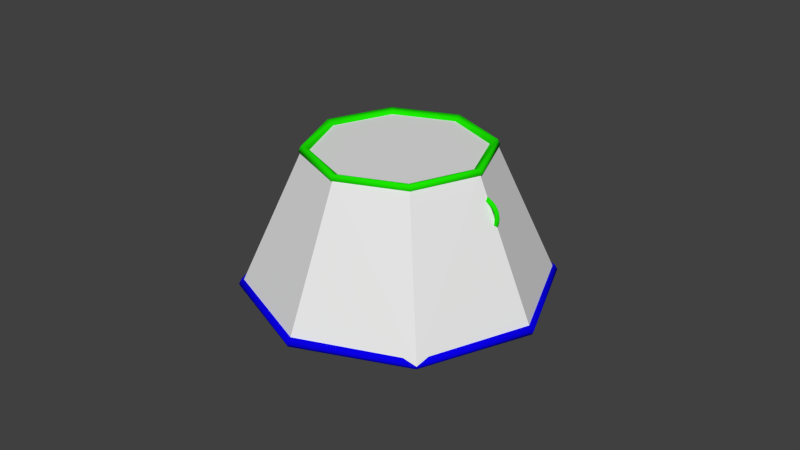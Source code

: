 # Source: cup_with_dish.blend  (saved by Blender 2.73.0; exported with 4.5.12 LTS)
import bpy
from mathutils import Matrix  # noqa: F401  (used for matrix-valued properties, if any)

bpy.ops.wm.read_factory_settings(use_empty=True)
scene = bpy.context.scene
scene.name = 'Scene'

# ---- collections
col_collection_1 = bpy.data.collections.new('Collection 1'); scene.collection.children.link(col_collection_1)

# ---- materials (node trees are filled in below, after node groups)
mat_material = bpy.data.materials.new('Material')
mat_material.alpha_threshold = 0.0
mat_material.roughness = 0.5
mat_material_001 = bpy.data.materials.new('Material.001')
mat_material_001.alpha_threshold = 0.0
mat_material_001.roughness = 0.5

# ---- material node trees
mat_material.use_nodes = True; mat_material.node_tree.nodes.clear()
_N = mat_material.node_tree.nodes; _L = mat_material.node_tree.links
n0 = _N.new('ShaderNodeOutputMaterial'); n0.name = 'Material Output'; n0.location = (300, 300)
n1 = _N.new('ShaderNodeBsdfDiffuse'); n1.name = 'Diffuse BSDF'; n1.location = (10, 300)
n1.inputs[0].default_value = (0.0122, 0.8, 0.0, 1.0)
_L.new(n1.outputs[0], n0.inputs[0])
n0.is_active_output = True
mat_material_001.use_nodes = True; mat_material_001.node_tree.nodes.clear()
_N = mat_material_001.node_tree.nodes; _L = mat_material_001.node_tree.links
n0 = _N.new('ShaderNodeOutputMaterial'); n0.name = 'Material Output'; n0.location = (300, 300)
n1 = _N.new('ShaderNodeBsdfDiffuse'); n1.name = 'Diffuse BSDF'; n1.location = (10, 300)
n1.inputs[0].default_value = (0.003055, 0.0, 0.8, 1.0)
_L.new(n1.outputs[0], n0.inputs[0])
n0.is_active_output = True

# ---- world
world_world = bpy.data.worlds.new('World'); scene.world = world_world
world_world.color = (0.05088, 0.05088, 0.05088)
world_world.use_sun_shadow = False
world_world.sun_shadow_jitter_overblur = 0.0
world_world.cycles.sampling_method = 'MANUAL'
world_world.cycles.sample_map_resolution = 256

# ---- meshes
me_circle_003 = bpy.data.meshes.new('Circle.003')
me_circle_003.from_pydata([(2.71, -0.03437, 4.576), (2.716, 1.659e-09, 4.615), (2.71, 0.03437, 4.576), (2.703, -3.006e-09, 4.536), (2.618, -0.07969, 4.596), (2.617, -5.185e-09, 4.69), (2.618, 0.07969, 4.596), (2.619, -2.482e-09, 4.503), (2.522, -0.09348, 4.508), (2.436, -1.27e-08, 4.552), (2.522, 0.09348, 4.508), (2.607, 3.844e-10, 4.464), (2.522, -0.09348, 4.329), (2.45, -2.331e-09, 4.259), (2.522, 0.09348, 4.329), (2.595, 2.7e-08, 4.398), (2.686, -0.09348, 4.306), (2.743, -3.185e-08, 4.22), (2.686, 0.09348, 4.306), (2.629, 1.889e-08, 4.393), (2.788, -0.09348, 4.421), (2.858, -3.054e-08, 4.348), (2.788, 0.09348, 4.421), (2.717, -1.151e-08, 4.493), (2.87, -0.09348, 4.549), (2.944, -5.945e-08, 4.482), (2.87, 0.09348, 4.549), (2.796, -1.506e-08, 4.616), (2.983, -0.09348, 4.696), (3.044, -7.547e-08, 4.613), (2.983, 0.09348, 4.696), (2.921, -3.741e-08, 4.778), (3.163, -0.09348, 4.802), (3.185, -9.734e-08, 4.695), (3.163, 0.09348, 4.802), (3.14, -4.66e-08, 4.909), (3.387, -0.09348, 4.811), (3.371, -1.04e-07, 4.703), (3.387, 0.09348, 4.811), (3.402, -5.322e-08, 4.92), (3.53, -0.09348, 4.738), (3.48, -1.26e-07, 4.645), (3.53, 0.09348, 4.738), (3.581, -7.368e-08, 4.83), (3.633, -0.09348, 4.649), (3.567, -1.446e-07, 4.57), (3.633, 0.09348, 4.649), (3.699, -8.12e-08, 4.727), (3.72, -0.09348, 4.514), (3.636, -1.434e-07, 4.468), (3.72, 0.09348, 4.514), (3.805, -1.006e-07, 4.561), (3.758, -0.09348, 4.325), (3.664, -0.0001554, 4.32), (3.757, 0.09348, 4.327), (3.851, 0.0001552, 4.331), (3.744, -0.09159, 4.192), (3.653, 0.001327, 4.219), (3.744, 0.09533, 4.197), (3.835, 0.002411, 4.171), (3.606, -0.08337, 3.815), (3.525, 0.008906, 3.874), (3.605, 0.1036, 3.819), (3.685, 0.01128, 3.76), (3.351, -0.08337, 3.445), (3.282, 0.008911, 3.521), (3.348, 0.1036, 3.445), (3.417, 0.01128, 3.368), (3.06, -0.09159, 3.111), (2.995, 0.0008005, 3.193), (3.056, 0.09533, 3.111), (3.12, 0.002938, 3.029), (2.807, -0.09347, 2.835), (2.739, -0.001099, 2.912), (2.805, 0.09347, 2.836), (2.874, 0.001099, 2.759), (2.6, -0.09347, 2.549), (2.522, -0.001099, 2.611), (2.598, 0.09347, 2.55), (2.677, 0.001099, 2.488), (2.486, -0.09347, 2.149), (2.396, -0.001099, 2.182), (2.484, 0.09347, 2.15), (2.574, 0.001099, 2.117), (2.437, -0.04709, 1.935), (2.389, -0.0005537, 1.94), (2.436, 0.04709, 1.935), (2.483, 0.0005537, 1.93), (0.0, 1.764, 0.4844), (-1.247, 1.247, 0.4844), (-1.764, 1.094e-08, 0.4844), (-1.247, -1.247, 0.4844), (-4.059e-07, -1.764, 0.4844), (1.247, -1.247, 0.4844), (1.764, 1.091e-07, 0.4844), (1.247, 1.247, 0.4844), (0.0, 1.764, 0.5914), (-1.247, 1.247, 0.5914), (-1.764, 1.094e-08, 0.5914), (-1.247, -1.247, 0.5914), (-4.059e-07, -1.764, 0.5914), (1.247, -1.247, 0.5914), (1.764, 1.091e-07, 0.5914), (1.247, 1.247, 0.5914), (-4.059e-07, 1.249, 0.9284), (-0.8833, 0.8833, 0.9284), (-1.249, 5.45e-08, 0.9284), (-0.8833, -0.8833, 0.9284), (-4.059e-07, -1.249, 0.9284), (0.8833, -0.8833, 0.9284), (1.249, 1.24e-07, 0.9284), (0.8833, 0.8833, 0.9284), (0.0, 1.969, 1.371), (-1.392, 1.392, 1.371), (-1.969, -1.639e-08, 1.371), (-1.392, -1.392, 1.371), (-4.059e-07, -1.969, 1.371), (1.392, -1.392, 1.371), (1.969, 9.313e-08, 1.371), (1.392, 1.392, 1.371), (0.0, 2.365, 1.809), (-1.672, 1.672, 1.809), (-2.365, -5.258e-08, 1.809), (-1.672, -1.672, 1.809), (-4.059e-07, -2.365, 1.809), (1.672, -1.672, 1.809), (2.365, 7.899e-08, 1.809), (1.672, 1.672, 1.809), (0.0, 2.547, 2.417), (-1.801, 1.801, 2.417), (-2.547, -7.34e-08, 2.417), (-1.801, -1.801, 2.417), (-4.059e-07, -2.547, 2.417), (1.801, -1.801, 2.417), (2.547, 6.832e-08, 2.417), (1.801, 1.801, 2.417), (0.0, 2.585, 3.034), (-1.828, 1.828, 3.034), (-2.585, -7.818e-08, 3.034), (-1.828, -1.828, 3.034), (-4.059e-07, -2.585, 3.034), (1.828, -1.828, 3.034), (2.585, 6.566e-08, 3.034), (1.828, 1.828, 3.034), (0.0, 2.501, 4.382), (-1.769, 1.769, 4.382), (-2.501, -6.845e-08, 4.382), (-1.769, -1.769, 4.382), (-4.059e-07, -2.501, 4.382), (1.769, -1.769, 4.382), (2.501, 7.07e-08, 4.382), (1.769, 1.769, 4.382), (0.0, 2.758, 5.305), (-1.95, 1.95, 5.305), (-2.758, -9.627e-08, 5.305), (-1.95, -1.95, 5.305), (-4.059e-07, -2.758, 5.305), (1.95, -1.95, 5.305), (2.758, 5.716e-08, 5.305), (1.95, 1.95, 5.305), (0.0, 3.156, 5.573), (-2.231, 2.231, 5.573), (-3.156, -1.326e-07, 5.573), (-2.231, -2.231, 5.573), (-4.059e-07, -3.156, 5.573), (2.231, -2.231, 5.573), (3.156, 4.293e-08, 5.573), (2.231, 2.231, 5.573), (0.0, 3.071, 5.748), (-2.172, 2.172, 5.748), (-3.071, -1.223e-07, 5.748), (-2.172, -2.172, 5.748), (-4.059e-07, -3.071, 5.748), (2.172, -2.172, 5.748), (3.071, 4.856e-08, 5.748), (2.172, 2.172, 5.748), (0.0, 2.86, 5.669), (-2.022, 2.022, 5.669), (-2.86, -9.381e-08, 5.669), (-2.022, -2.022, 5.669), (-4.059e-07, -2.86, 5.669), (2.022, -2.022, 5.669), (2.86, 6.53e-08, 5.669), (2.022, 2.022, 5.669), (-4.059e-07, 1.573, 1.302), (-1.112, 1.112, 1.302), (-1.573, 3.271e-08, 1.302), (-1.112, -1.112, 1.302), (-4.059e-07, -1.573, 1.302), (1.112, -1.112, 1.302), (1.573, 1.202e-07, 1.302), (1.112, 1.112, 1.302)], [], [(7, 6, 2, 3), (4, 7, 3, 0), (6, 5, 1, 2), (11, 10, 6, 7), (8, 11, 7, 4), (12, 13, 17, 16), (10, 9, 5, 6), (27, 31, 30, 26), (9, 8, 4, 5), (12, 16, 19, 15), (29, 28, 24, 25), (11, 15, 14, 10), (22, 21, 17, 18), (25, 24, 20, 21), (13, 14, 18, 17), (14, 15, 19, 18), (30, 29, 25, 26), (17, 21, 20, 16), (22, 26, 25, 21), (27, 26, 22, 23), (16, 20, 23, 19), (10, 14, 13, 9), (12, 15, 11, 8), (20, 24, 27, 23), (19, 23, 22, 18), (28, 31, 27, 24), (34, 33, 29, 30), (9, 13, 12, 8), (33, 32, 28, 29), (32, 35, 31, 28), (38, 37, 33, 34), (31, 35, 34, 30), (33, 37, 36, 32), (32, 36, 39, 35), (43, 42, 38, 39), (65, 64, 60, 61), (40, 43, 39, 36), (41, 40, 36, 37), (40, 44, 47, 43), (41, 45, 44, 40), (42, 46, 45, 41), (43, 47, 46, 42), (44, 48, 51, 47), (45, 49, 48, 44), (46, 50, 49, 45), (47, 51, 50, 46), (48, 52, 55, 51), (49, 53, 52, 48), (50, 54, 53, 49), (51, 55, 54, 50), (52, 56, 59, 55), (53, 57, 56, 52), (54, 58, 57, 53), (55, 59, 58, 54), (59, 63, 62, 58), (56, 60, 63, 59), (57, 61, 60, 56), (63, 67, 66, 62), (67, 71, 70, 66), (69, 68, 64, 65), (66, 70, 69, 65), (60, 64, 67, 63), (66, 65, 61, 62), (68, 71, 67, 64), (71, 75, 74, 70), (82, 81, 77, 78), (73, 72, 68, 69), (70, 74, 73, 69), (78, 77, 73, 74), (58, 62, 61, 57), (73, 77, 76, 72), (72, 76, 79, 75), (83, 82, 78, 79), (80, 83, 79, 76), (75, 79, 78, 74), (83, 87, 86, 82), (82, 86, 85, 81), (84, 87, 83, 80), (85, 84, 80, 81), (0, 3, 2, 1), (84, 85, 86, 87), (5, 4, 0, 1), (42, 41, 37, 38), (72, 75, 71, 68), (88, 95, 94, 93, 92, 91, 90, 89), (88, 96, 103, 95), (88, 89, 97, 96), (95, 103, 102, 94), (94, 102, 101, 93), (93, 101, 100, 92), (92, 100, 99, 91), (91, 99, 98, 90), (104, 96, 97, 105), (109, 101, 102, 110), (110, 111, 119, 118), (113, 105, 106, 114), (108, 100, 101, 109), (107, 99, 100, 108), (106, 98, 99, 107), (105, 97, 98, 106), (110, 102, 103, 111), (103, 96, 104, 111), (104, 105, 113, 112), (108, 109, 117, 116), (107, 108, 116, 115), (106, 107, 115, 114), (119, 111, 104, 112), (113, 114, 122, 121), (109, 110, 118, 117), (112, 120, 127, 119), (121, 122, 130, 129), (112, 113, 121, 120), (119, 127, 126, 118), (118, 126, 125, 117), (117, 125, 124, 116), (116, 124, 123, 115), (115, 123, 122, 114), (122, 123, 131, 130), (132, 140, 139, 131), (135, 127, 120, 128), (120, 121, 129, 128), (134, 126, 127, 135), (133, 125, 126, 134), (132, 124, 125, 133), (131, 123, 124, 132), (131, 139, 138, 130), (139, 140, 148, 147), (135, 128, 136, 143), (130, 138, 137, 129), (134, 135, 143, 142), (129, 137, 136, 128), (133, 134, 142, 141), (132, 133, 141, 140), (140, 141, 149, 148), (138, 139, 147, 146), (137, 138, 146, 145), (143, 136, 144, 151), (142, 143, 151, 150), (141, 142, 150, 149), (156, 148, 149, 157), (157, 149, 150, 158), (155, 147, 148, 156), (154, 146, 147, 155), (151, 144, 152, 159), (153, 145, 146, 154), (150, 151, 159, 158), (144, 145, 153, 152), (183, 176, 184, 191), (153, 161, 160, 152), (157, 158, 166, 165), (165, 166, 174, 173), (156, 157, 165, 164), (155, 156, 164, 163), (154, 155, 163, 162), (153, 154, 162, 161), (152, 160, 167, 159), (159, 167, 166, 158), (166, 167, 175, 174), (164, 165, 173, 172), (163, 164, 172, 171), (162, 163, 171, 170), (167, 160, 168, 175), (161, 162, 170, 169), (175, 183, 182, 174), (168, 169, 177, 176), (160, 161, 169, 168), (174, 182, 181, 173), (173, 181, 180, 172), (172, 180, 179, 171), (171, 179, 178, 170), (175, 168, 176, 183), (170, 178, 177, 169), (178, 179, 187, 186), (177, 178, 186, 185), (182, 183, 191, 190), (181, 182, 190, 189), (180, 181, 189, 188), (179, 180, 188, 187), (176, 177, 185, 184), (184, 185, 186, 187, 188, 189, 190, 191), (89, 90, 98, 97), (136, 137, 145, 144), (77, 81, 80, 76), (35, 39, 38, 34)])
me_circle_003.polygons.foreach_set('use_smooth', [True] * 184)
_uv = me_circle_003.uv_layers.new(name='UVMap')
_uv.uv.foreach_set('vector', [0.972, 0.9709, 0.9755, 0.9763, 0.9702, 0.9775, 0.9688, 0.9748, 0.8285, 0.9799, 0.8322, 0.9746, 0.8353, 0.9787, 0.8338, 0.9812, 0.9755, 0.9763, 0.9769, 0.9826, 0.9702, 0.9805, 0.9702, 0.9775, 0.9723, 0.9687, 0.9791, 0.9709, 0.9755, 0.9763, 0.972, 0.9709, 0.825, 0.9744, 0.8319, 0.9724, 0.8322, 0.9746, 0.8285, 0.9799, 0.8249, 0.9648, 0.8183, 0.9611, 0.8321, 0.952, 0.8326, 0.9598, 0.9791, 0.9709, 0.9858, 0.9739, 0.9769, 0.9826, 0.9755, 0.9763, 0.9558, 0.9662, 0.9444, 0.9678, 0.9449, 0.96, 0.9552, 0.9586, 0.8183, 0.9772, 0.825, 0.9744, 0.8285, 0.9799, 0.8269, 0.9862, 0.8249, 0.9648, 0.8326, 0.9598, 0.8331, 0.9676, 0.8315, 0.9687, 0.8594, 0.9568, 0.8596, 0.9646, 0.8494, 0.9628, 0.8503, 0.9552, 0.9723, 0.9687, 0.9728, 0.965, 0.9796, 0.9614, 0.9791, 0.9709, 0.9635, 0.9569, 0.9633, 0.9492, 0.9728, 0.9483, 0.972, 0.9561, 0.8503, 0.9552, 0.8494, 0.9628, 0.8411, 0.9608, 0.8416, 0.9531, 0.9863, 0.9579, 0.9796, 0.9614, 0.972, 0.9561, 0.9728, 0.9483, 0.9796, 0.9614, 0.9728, 0.965, 0.9713, 0.9639, 0.972, 0.9561, 0.9449, 0.96, 0.9454, 0.9523, 0.9545, 0.951, 0.9552, 0.9586, 0.8321, 0.952, 0.8416, 0.9531, 0.8411, 0.9608, 0.8326, 0.9598, 0.9635, 0.9569, 0.9552, 0.9586, 0.9545, 0.951, 0.9633, 0.9492, 0.9558, 0.9662, 0.9552, 0.9586, 0.9635, 0.9569, 0.9638, 0.9646, 0.8326, 0.9598, 0.8411, 0.9608, 0.8406, 0.9685, 0.8331, 0.9676, 0.9791, 0.9709, 0.9796, 0.9614, 0.9863, 0.9579, 0.9858, 0.9739, 0.8249, 0.9648, 0.8315, 0.9687, 0.8319, 0.9724, 0.825, 0.9744, 0.8411, 0.9608, 0.8494, 0.9628, 0.8485, 0.9705, 0.8406, 0.9685, 0.9713, 0.9639, 0.9638, 0.9646, 0.9635, 0.9569, 0.972, 0.9561, 0.8596, 0.9646, 0.8599, 0.9724, 0.8485, 0.9705, 0.8494, 0.9628, 0.9333, 0.9584, 0.9364, 0.951, 0.9454, 0.9523, 0.9449, 0.96, 0.8183, 0.9772, 0.8183, 0.9611, 0.8249, 0.9648, 0.825, 0.9744, 0.8685, 0.9558, 0.8713, 0.9634, 0.8596, 0.9646, 0.8594, 0.9568, 0.8713, 0.9634, 0.8741, 0.9709, 0.8599, 0.9724, 0.8596, 0.9646, 0.9224, 0.9523, 0.9273, 0.9459, 0.9364, 0.951, 0.9333, 0.9584, 0.9444, 0.9678, 0.9303, 0.9659, 0.9333, 0.9584, 0.9449, 0.96, 0.8685, 0.9558, 0.8778, 0.951, 0.8824, 0.9576, 0.8713, 0.9634, 0.8713, 0.9634, 0.8824, 0.9576, 0.8871, 0.9642, 0.8741, 0.9709, 0.9105, 0.95, 0.9168, 0.9452, 0.9224, 0.9523, 0.9175, 0.9587, 0.8682, 0.8793, 0.8741, 0.8743, 0.8867, 0.8962, 0.8801, 0.9001, 0.8883, 0.9507, 0.8944, 0.9557, 0.8871, 0.9642, 0.8824, 0.9576, 0.8822, 0.9457, 0.8883, 0.9507, 0.8824, 0.9576, 0.8778, 0.951, 0.8883, 0.9507, 0.8921, 0.9441, 0.8987, 0.9481, 0.8944, 0.9557, 0.8822, 0.9457, 0.8854, 0.9401, 0.8921, 0.9441, 0.8883, 0.9507, 0.9168, 0.9452, 0.9132, 0.9385, 0.92, 0.9348, 0.923, 0.9404, 0.9105, 0.95, 0.9064, 0.9422, 0.9132, 0.9385, 0.9168, 0.9452, 0.8921, 0.9441, 0.8949, 0.9356, 0.9022, 0.9376, 0.8987, 0.9481, 0.8854, 0.9401, 0.8876, 0.9336, 0.8949, 0.9356, 0.8921, 0.9441, 0.9132, 0.9385, 0.9107, 0.9299, 0.918, 0.9282, 0.92, 0.9348, 0.9064, 0.9422, 0.9033, 0.9317, 0.9107, 0.9299, 0.9132, 0.9385, 0.8949, 0.9356, 0.8954, 0.9248, 0.9028, 0.9245, 0.9022, 0.9376, 0.8876, 0.9336, 0.888, 0.9252, 0.8954, 0.9248, 0.8949, 0.9356, 0.9107, 0.9299, 0.9105, 0.9191, 0.9179, 0.9197, 0.918, 0.9282, 0.9033, 0.9317, 0.9031, 0.9185, 0.9105, 0.9191, 0.9107, 0.9299, 0.8954, 0.9248, 0.8942, 0.9175, 0.9013, 0.9156, 0.9028, 0.9245, 0.888, 0.9252, 0.887, 0.9195, 0.8942, 0.9175, 0.8954, 0.9248, 0.9105, 0.9191, 0.912, 0.912, 0.9191, 0.9142, 0.9179, 0.9197, 0.9031, 0.9185, 0.9049, 0.9097, 0.912, 0.912, 0.9105, 0.9191, 0.9049, 0.9097, 0.9138, 0.8868, 0.9202, 0.891, 0.912, 0.912, 0.8942, 0.9175, 0.8867, 0.8962, 0.8932, 0.8924, 0.9013, 0.9156, 0.887, 0.9195, 0.8801, 0.9001, 0.8867, 0.8962, 0.8942, 0.9175, 0.9138, 0.8868, 0.9278, 0.8642, 0.9336, 0.8694, 0.9202, 0.891, 0.9278, 0.8642, 0.9429, 0.844, 0.9484, 0.8495, 0.9336, 0.8694, 0.8543, 0.8592, 0.86, 0.8539, 0.8741, 0.8743, 0.8682, 0.8793, 0.9336, 0.8694, 0.9484, 0.8495, 0.9539, 0.855, 0.9393, 0.8746, 0.8867, 0.8962, 0.8741, 0.8743, 0.88, 0.8693, 0.8932, 0.8924, 0.9336, 0.8694, 0.9393, 0.8746, 0.9266, 0.895, 0.9202, 0.891, 0.86, 0.8539, 0.8656, 0.8485, 0.88, 0.8693, 0.8741, 0.8743, 0.9429, 0.844, 0.9554, 0.8277, 0.9612, 0.8329, 0.9484, 0.8495, 0.9791, 0.795, 0.986, 0.7972, 0.9781, 0.8206, 0.9719, 0.8163, 0.8419, 0.8419, 0.8478, 0.8369, 0.86, 0.8539, 0.8543, 0.8592, 0.9484, 0.8495, 0.9612, 0.8329, 0.9669, 0.838, 0.9539, 0.855, 0.9719, 0.8163, 0.9781, 0.8206, 0.9669, 0.838, 0.9612, 0.8329, 0.912, 0.912, 0.9202, 0.891, 0.9266, 0.895, 0.9191, 0.9142, 0.8419, 0.8419, 0.8313, 0.824, 0.8376, 0.8199, 0.8478, 0.8369, 0.8478, 0.8369, 0.8376, 0.8199, 0.8441, 0.8158, 0.8537, 0.8319, 0.9726, 0.7918, 0.9791, 0.795, 0.9719, 0.8163, 0.9656, 0.8118, 0.8312, 0.7985, 0.8377, 0.7955, 0.8441, 0.8158, 0.8376, 0.8199, 0.9554, 0.8277, 0.9656, 0.8118, 0.9719, 0.8163, 0.9612, 0.8329, 0.9726, 0.7918, 0.979, 0.7822, 0.9825, 0.7834, 0.9791, 0.795, 0.9791, 0.795, 0.9825, 0.7834, 0.9863, 0.7836, 0.986, 0.7972, 0.8282, 0.7868, 0.8317, 0.7857, 0.8377, 0.7955, 0.8312, 0.7985, 0.8244, 0.7869, 0.8282, 0.7868, 0.8312, 0.7985, 0.8242, 0.8005, 0.8338, 0.9812, 0.8368, 0.9809, 0.8367, 0.9839, 0.8337, 0.9842, 0.8282, 0.7868, 0.8271, 0.7833, 0.8306, 0.7822, 0.8317, 0.7857, 0.8269, 0.9862, 0.8285, 0.9799, 0.8338, 0.9812, 0.8337, 0.9842, 0.9168, 0.9452, 0.923, 0.9404, 0.9273, 0.9459, 0.9224, 0.9523, 0.8478, 0.8369, 0.8537, 0.8319, 0.8656, 0.8485, 0.86, 0.8539, 0.9998, 0.5664, 0.9998, 0.4912, 0.9466, 0.438, 0.8714, 0.438, 0.8183, 0.4912, 0.8183, 0.5664, 0.8714, 0.6195, 0.9466, 0.6195, 0.762, 0.4376, 0.7633, 0.431, 0.6802, 0.4153, 0.6786, 0.4217, 0.187, 0.4044, 0.2456, 0.389, 0.2444, 0.3843, 0.1858, 0.3997, 0.6786, 0.4217, 0.6802, 0.4153, 0.6004, 0.3908, 0.5986, 0.3974, 0.5986, 0.3974, 0.6004, 0.3908, 0.5222, 0.3715, 0.5209, 0.378, 0.5209, 0.378, 0.5222, 0.3715, 0.4462, 0.3609, 0.4457, 0.3671, 0.4457, 0.3671, 0.4462, 0.3609, 0.3735, 0.3596, 0.3738, 0.3656, 0.3738, 0.3656, 0.3735, 0.3596, 0.3046, 0.3673, 0.3056, 0.373, 0.1865, 0.3759, 0.1858, 0.3997, 0.2444, 0.3843, 0.2375, 0.3547, 0.5337, 0.3287, 0.5222, 0.3715, 0.6004, 0.3908, 0.6155, 0.3477, 0.6155, 0.3477, 0.6919, 0.3713, 0.7152, 0.315, 0.6264, 0.2859, 0.2147, 0.3104, 0.2375, 0.3547, 0.2993, 0.3287, 0.2858, 0.2826, 0.4525, 0.3191, 0.4462, 0.3609, 0.5222, 0.3715, 0.5337, 0.3287, 0.3743, 0.3195, 0.3735, 0.3596, 0.4462, 0.3609, 0.4525, 0.3191, 0.2993, 0.3287, 0.3046, 0.3673, 0.3735, 0.3596, 0.3743, 0.3195, 0.2375, 0.3547, 0.2444, 0.3843, 0.3046, 0.3673, 0.2993, 0.3287, 0.6155, 0.3477, 0.6004, 0.3908, 0.6802, 0.4153, 0.6919, 0.3713, 0.6802, 0.4153, 0.7633, 0.431, 0.7598, 0.3943, 0.6919, 0.3713, 0.1865, 0.3759, 0.2375, 0.3547, 0.2147, 0.3104, 0.1571, 0.3523, 0.4525, 0.3191, 0.5337, 0.3287, 0.5368, 0.2674, 0.4482, 0.2605, 0.3743, 0.3195, 0.4525, 0.3191, 0.4482, 0.2605, 0.3633, 0.2653, 0.2993, 0.3287, 0.3743, 0.3195, 0.3633, 0.2653, 0.2858, 0.2826, 0.7152, 0.315, 0.6919, 0.3713, 0.7598, 0.3943, 0.7932, 0.3598, 0.2147, 0.3104, 0.2858, 0.2826, 0.2766, 0.254, 0.2013, 0.2863, 0.5337, 0.3287, 0.6155, 0.3477, 0.6264, 0.2859, 0.5368, 0.2674, 0.7932, 0.3598, 0.8173, 0.3345, 0.7287, 0.2849, 0.7152, 0.315, 0.2013, 0.2863, 0.2766, 0.254, 0.2675, 0.2257, 0.1876, 0.2607, 0.1571, 0.3523, 0.2147, 0.3104, 0.2013, 0.2863, 0.1345, 0.3349, 0.7152, 0.315, 0.7287, 0.2849, 0.6361, 0.2533, 0.6264, 0.2859, 0.6264, 0.2859, 0.6361, 0.2533, 0.542, 0.2344, 0.5368, 0.2674, 0.5368, 0.2674, 0.542, 0.2344, 0.4489, 0.2284, 0.4482, 0.2605, 0.4482, 0.2605, 0.4489, 0.2284, 0.3595, 0.2347, 0.3633, 0.2653, 0.3633, 0.2653, 0.3595, 0.2347, 0.2766, 0.254, 0.2858, 0.2826, 0.2766, 0.254, 0.3595, 0.2347, 0.3547, 0.204, 0.2675, 0.2257, 0.4483, 0.196, 0.4478, 0.1642, 0.3494, 0.1742, 0.3547, 0.204, 0.7419, 0.2532, 0.7287, 0.2849, 0.8173, 0.3345, 0.8383, 0.3028, 0.1345, 0.3349, 0.2013, 0.2863, 0.1876, 0.2607, 0.1131, 0.3118, 0.6449, 0.2202, 0.6361, 0.2533, 0.7287, 0.2849, 0.7419, 0.2532, 0.546, 0.2011, 0.542, 0.2344, 0.6361, 0.2533, 0.6449, 0.2202, 0.4483, 0.196, 0.4489, 0.2284, 0.542, 0.2344, 0.546, 0.2011, 0.3547, 0.204, 0.3595, 0.2347, 0.4489, 0.2284, 0.4483, 0.196, 0.3547, 0.204, 0.3494, 0.1742, 0.2578, 0.1981, 0.2675, 0.2257, 0.3494, 0.1742, 0.4478, 0.1642, 0.4447, 0.09062, 0.3359, 0.1044, 0.7419, 0.2532, 0.8383, 0.3028, 0.8543, 0.2706, 0.7551, 0.2226, 0.2675, 0.2257, 0.2578, 0.1981, 0.1737, 0.2357, 0.1876, 0.2607, 0.6449, 0.2202, 0.7419, 0.2532, 0.7551, 0.2226, 0.6538, 0.1883, 0.1876, 0.2607, 0.1737, 0.2357, 0.09539, 0.2876, 0.1131, 0.3118, 0.546, 0.2011, 0.6449, 0.2202, 0.6538, 0.1883, 0.5502, 0.1688, 0.4483, 0.196, 0.546, 0.2011, 0.5502, 0.1688, 0.4478, 0.1642, 0.4478, 0.1642, 0.5502, 0.1688, 0.5581, 0.09341, 0.4447, 0.09062, 0.2578, 0.1981, 0.3494, 0.1742, 0.3359, 0.1044, 0.2343, 0.1332, 0.1737, 0.2357, 0.2578, 0.1981, 0.2343, 0.1332, 0.1412, 0.1755, 0.7551, 0.2226, 0.8543, 0.2706, 0.883, 0.2009, 0.7835, 0.1522, 0.6538, 0.1883, 0.7551, 0.2226, 0.7835, 0.1522, 0.6734, 0.1146, 0.5502, 0.1688, 0.6538, 0.1883, 0.6734, 0.1146, 0.5581, 0.09341, 0.4429, 0.03713, 0.4447, 0.09062, 0.5581, 0.09341, 0.5646, 0.03851, 0.5646, 0.03851, 0.5581, 0.09341, 0.6734, 0.1146, 0.6877, 0.06166, 0.3265, 0.05368, 0.3359, 0.1044, 0.4447, 0.09062, 0.4429, 0.03713, 0.2177, 0.08609, 0.2343, 0.1332, 0.3359, 0.1044, 0.3265, 0.05368, 0.7835, 0.1522, 0.883, 0.2009, 0.9106, 0.1568, 0.8043, 0.1003, 0.1173, 0.1316, 0.1412, 0.1755, 0.2343, 0.1332, 0.2177, 0.08609, 0.6734, 0.1146, 0.7835, 0.1522, 0.8043, 0.1003, 0.6877, 0.06166, 0.05838, 0.2302, 0.1412, 0.1755, 0.1173, 0.1316, 0.02737, 0.1943, 0.7447, 0.6742, 0.8057, 0.5588, 0.5885, 0.438, 0.5506, 0.4916, 0.1173, 0.1316, 0.1066, 0.1126, 0.004631, 0.1769, 0.02737, 0.1943, 0.5646, 0.03851, 0.6877, 0.06166, 0.6956, 0.03259, 0.5667, 0.01143, 0.5667, 0.01143, 0.6956, 0.03259, 0.6987, 0.02164, 0.5678, 0.0001809, 0.4429, 0.03713, 0.5646, 0.03851, 0.5667, 0.01143, 0.4407, 0.01105, 0.3265, 0.05368, 0.4429, 0.03713, 0.4407, 0.01105, 0.3207, 0.02913, 0.2177, 0.08609, 0.3265, 0.05368, 0.3207, 0.02913, 0.2088, 0.06349, 0.1173, 0.1316, 0.2177, 0.08609, 0.2088, 0.06349, 0.1066, 0.1126, 0.9106, 0.1568, 0.9291, 0.1393, 0.8144, 0.07772, 0.8043, 0.1003, 0.8043, 0.1003, 0.8144, 0.07772, 0.6956, 0.03259, 0.6877, 0.06166, 0.6956, 0.03259, 0.8144, 0.07772, 0.8187, 0.06833, 0.6987, 0.02164, 0.4407, 0.01105, 0.5667, 0.01143, 0.5678, 0.0001809, 0.4401, 0.0001809, 0.3207, 0.02913, 0.4407, 0.01105, 0.4401, 0.0001809, 0.3185, 0.01887, 0.2088, 0.06349, 0.3207, 0.02913, 0.3185, 0.01887, 0.2052, 0.054, 0.8144, 0.07772, 0.9291, 0.1393, 0.9325, 0.1293, 0.8187, 0.06833, 0.1066, 0.1126, 0.2088, 0.06349, 0.2052, 0.054, 0.1018, 0.1036, 0.7549, 0.6826, 0.7447, 0.6742, 0.6363, 0.7624, 0.6425, 0.7738, 0.0001809, 0.515, 0.03755, 0.6301, 0.04722, 0.6246, 0.01177, 0.5156, 0.004631, 0.1769, 0.1066, 0.1126, 0.1018, 0.1036, 0.0001809, 0.1663, 0.6425, 0.7738, 0.6363, 0.7624, 0.5058, 0.8107, 0.5081, 0.8232, 0.5081, 0.8232, 0.5058, 0.8107, 0.3692, 0.8178, 0.3678, 0.8302, 0.3678, 0.8302, 0.3692, 0.8178, 0.2397, 0.7853, 0.2349, 0.7964, 0.2349, 0.7964, 0.2397, 0.7853, 0.1288, 0.7182, 0.1211, 0.727, 0.7549, 0.6826, 0.8179, 0.5601, 0.8057, 0.5588, 0.7447, 0.6742, 0.1211, 0.727, 0.1288, 0.7182, 0.04722, 0.6246, 0.03755, 0.6301, 0.1288, 0.7182, 0.2397, 0.7853, 0.3274, 0.5523, 0.2764, 0.5256, 0.04722, 0.6246, 0.1288, 0.7182, 0.2764, 0.5256, 0.2363, 0.4861, 0.6363, 0.7624, 0.7447, 0.6742, 0.5506, 0.4916, 0.5024, 0.5319, 0.5058, 0.8107, 0.6363, 0.7624, 0.5024, 0.5319, 0.4456, 0.5564, 0.3692, 0.8178, 0.5058, 0.8107, 0.4456, 0.5564, 0.3855, 0.5631, 0.2397, 0.7853, 0.3692, 0.8178, 0.3855, 0.5631, 0.3274, 0.5523, 0.01177, 0.5156, 0.04722, 0.6246, 0.2363, 0.4861, 0.2095, 0.438, 0.8657, 0.6199, 0.8183, 0.6673, 0.8183, 0.7344, 0.8657, 0.7818, 0.9328, 0.7818, 0.9802, 0.7344, 0.9802, 0.6673, 0.9327, 0.6199, 0.2456, 0.389, 0.3056, 0.373, 0.3046, 0.3673, 0.2444, 0.3843, 0.09539, 0.2876, 0.1737, 0.2357, 0.1412, 0.1755, 0.05838, 0.2302, 0.8313, 0.824, 0.8242, 0.8005, 0.8312, 0.7985, 0.8376, 0.8199, 0.9303, 0.9659, 0.9175, 0.9587, 0.9224, 0.9523, 0.9333, 0.9584])
me_circle_003.materials.append(mat_material)
me_circle_003.use_remesh_preserve_volume = False
me_circle_003.use_remesh_preserve_attributes = False
me_circle_003.use_mirror_vertex_groups = False
me_circle_003.update()
me_circle_001 = bpy.data.meshes.new('Circle.001')
me_circle_001.from_pydata([(0.0, 4.425, 5.584), (-3.129, 3.129, 5.584), (-4.425, -1.762e-07, 5.584), (-3.129, -3.129, 5.584), (-5.849e-07, -4.425, 5.584), (3.129, -3.129, 5.584), (4.425, 6.997e-08, 5.584), (3.129, 3.129, 5.584), (0.0, 3.5, 0.0), (-2.475, 2.475, 0.0), (-3.5, -1.53e-07, 0.0), (-2.475, -2.475, 0.0), (-5.285e-07, -3.5, 0.0), (2.475, -2.475, 0.0), (3.5, 4.174e-08, 0.0), (2.475, 2.475, 0.0), (3.62e-07, 7.524, 0.85), (-5.321, 5.321, 0.85), (-7.524, -3.16e-07, 0.85), (-5.321, -5.321, 0.85), (-7.742e-07, -7.524, 0.85), (7.524, 1.027e-07, 0.85), (5.321, 5.321, 0.85), (5.371, -5.371, 0.9756)], [], [(8, 9, 10, 11, 12, 13, 14, 15), (10, 18, 17, 9), (3, 2, 18, 19), (2, 6, 7, 0), (20, 19, 11, 12), (1, 0, 16, 17), (18, 2, 1, 17), (21, 22, 7, 6), (2, 0, 1), (18, 10, 11, 19), (20, 4, 3, 19), (7, 22, 16, 0), (23, 21, 6, 5), (2, 3, 4), (5, 6, 2, 4), (21, 14, 15, 22), (4, 20, 23, 5), (15, 8, 16, 22), (13, 14, 21, 23), (9, 17, 16, 8), (20, 12, 13, 23)])
me_circle_001.polygons.foreach_set('use_smooth', [1, 1, 0, 0, 0, 0, 0, 0, 0, 1, 0, 0, 0, 0, 0, 1, 0, 1, 1, 0, 1])
me_circle_001.use_remesh_preserve_volume = False
me_circle_001.use_remesh_preserve_attributes = False
me_circle_001.use_mirror_vertex_groups = False
me_circle_001.update()
me_circle = bpy.data.meshes.new('Circle')
me_circle.from_pydata([(0.0, 2.429, 0.0), (-1.718, 1.718, 0.0), (-2.429, -1.062e-07, 0.0), (-1.718, -1.718, 0.0), (-3.668e-07, -2.429, 0.0), (1.718, -1.718, 0.0), (2.429, 2.897e-08, 0.0), (1.718, 1.718, 0.0), (0.0, 2.429, 0.1996), (-1.718, 1.718, 0.1996), (-2.429, -1.062e-07, 0.1996), (-1.718, -1.718, 0.1996), (-3.668e-07, -2.429, 0.1996), (1.718, -1.718, 0.1996), (2.429, 2.897e-08, 0.1996), (1.718, 1.718, 0.1996), (2.512e-07, 5.223, 0.85), (-3.693, 3.693, 0.85), (-5.223, -2.193e-07, 0.85), (-3.693, -3.693, 0.85), (-5.373e-07, -5.223, 0.85), (3.693, -3.693, 0.85), (5.223, 7.126e-08, 0.85), (3.693, 3.693, 0.85), (2.565e-07, 5.272, 0.9756), (-3.728, 3.728, 0.9756), (-5.272, -2.212e-07, 0.9756), (-3.728, -3.728, 0.9756), (-5.396e-07, -5.272, 0.9756), (3.728, -3.728, 0.9756), (5.272, 7.214e-08, 0.9756), (3.728, 3.728, 0.9756), (2.478e-07, 5.185, 1.141), (-3.666, 3.666, 1.141), (-5.185, -2.169e-07, 1.141), (-3.666, -3.666, 1.141), (-5.351e-07, -5.185, 1.141), (3.666, -3.666, 1.141), (5.185, 7.163e-08, 1.141), (3.666, 3.666, 1.141), (-1.538e-07, 1.438, 0.4207), (-1.017, 1.017, 0.4207), (-1.438, 8.918e-09, 0.4207), (-1.017, -1.017, 0.4207), (-3.709e-07, -1.438, 0.4207), (1.017, -1.017, 0.4207), (1.438, 8.893e-08, 0.4207), (1.017, 1.017, 0.4207)], [], [(1, 2, 10, 9), (0, 8, 15, 7), (0, 1, 9, 8), (7, 15, 14, 6), (6, 14, 13, 5), (5, 13, 12, 4), (4, 12, 11, 3), (21, 13, 14, 22), (19, 20, 28, 27), (8, 9, 17, 16), (20, 12, 13, 21), (19, 11, 12, 20), (18, 10, 11, 19), (15, 8, 16, 23), (17, 9, 10, 18), (22, 14, 15, 23), (0, 7, 6, 5, 4, 3, 2, 1), (18, 19, 27, 26), (17, 18, 26, 25), (16, 24, 31, 23), (16, 17, 25, 24), (23, 31, 30, 22), (22, 30, 29, 21), (21, 29, 28, 20), (29, 37, 36, 28), (28, 36, 35, 27), (27, 35, 34, 26), (31, 24, 32, 39), (26, 34, 33, 25), (30, 31, 39, 38), (25, 33, 32, 24), (29, 30, 38, 37), (32, 33, 41, 40), (44, 36, 37, 45), (43, 35, 36, 44), (42, 34, 35, 43), (39, 32, 40, 47), (41, 33, 34, 42), (45, 37, 38, 46), (38, 39, 47, 46), (40, 41, 42, 43, 44, 45, 46, 47), (2, 3, 11, 10)])
me_circle.polygons.foreach_set('use_smooth', [True] * 42)
_uv = me_circle.uv_layers.new(name='UVMap')
_uv.uv.foreach_set('vector', [0.1287, 0.4501, 0.266, 0.4616, 0.2665, 0.4482, 0.1317, 0.4357, 0.9318, 0.419, 0.9339, 0.4086, 0.8352, 0.3885, 0.835, 0.3998, 0.0001034, 0.4044, 0.1287, 0.4501, 0.1317, 0.4357, 0.005005, 0.3906, 0.835, 0.3998, 0.8352, 0.3885, 0.7287, 0.4053, 0.7306, 0.4162, 0.7306, 0.4162, 0.7287, 0.4053, 0.6216, 0.4257, 0.6234, 0.4369, 0.6234, 0.4369, 0.6216, 0.4257, 0.5095, 0.4415, 0.5107, 0.4532, 0.5107, 0.4532, 0.5095, 0.4415, 0.3923, 0.4496, 0.3927, 0.4614, 0.6247, 0.293, 0.6216, 0.4257, 0.7287, 0.4053, 0.7294, 0.2804, 0.4176, 0.2991, 0.5217, 0.3004, 0.5216, 0.2965, 0.4179, 0.2952, 0.005005, 0.3906, 0.1317, 0.4357, 0.1774, 0.2515, 0.0001034, 0.1784, 0.5217, 0.3004, 0.5095, 0.4415, 0.6216, 0.4257, 0.6247, 0.293, 0.4176, 0.2991, 0.3923, 0.4496, 0.5095, 0.4415, 0.5217, 0.3004, 0.3062, 0.2853, 0.2665, 0.4482, 0.3923, 0.4496, 0.4176, 0.2991, 0.8352, 0.3885, 0.9339, 0.4086, 0.9995, 0.2567, 0.8419, 0.2682, 0.1774, 0.2515, 0.1317, 0.4357, 0.2665, 0.4482, 0.3062, 0.2853, 0.7294, 0.2804, 0.7287, 0.4053, 0.8352, 0.3885, 0.8419, 0.2682, 0.1578, 0.6848, 0.2231, 0.6195, 0.2231, 0.5272, 0.1578, 0.4619, 0.06542, 0.4619, 0.0001034, 0.5272, 0.0001034, 0.6195, 0.06542, 0.6848, 0.3062, 0.2853, 0.4176, 0.2991, 0.4179, 0.2952, 0.3071, 0.281, 0.1774, 0.2515, 0.3062, 0.2853, 0.3071, 0.281, 0.1791, 0.2465, 0.9995, 0.2567, 0.9999, 0.2508, 0.8415, 0.2637, 0.8419, 0.2682, 0.0001034, 0.1784, 0.1774, 0.2515, 0.1791, 0.2465, 0.001924, 0.1715, 0.8419, 0.2682, 0.8415, 0.2637, 0.7289, 0.2764, 0.7294, 0.2804, 0.7294, 0.2804, 0.7289, 0.2764, 0.6243, 0.2892, 0.6247, 0.293, 0.6247, 0.293, 0.6243, 0.2892, 0.5216, 0.2965, 0.5217, 0.3004, 0.6243, 0.2892, 0.6237, 0.2839, 0.5215, 0.2914, 0.5216, 0.2965, 0.5216, 0.2965, 0.5215, 0.2914, 0.4182, 0.2899, 0.4179, 0.2952, 0.4179, 0.2952, 0.4182, 0.2899, 0.3083, 0.2752, 0.3071, 0.281, 0.8415, 0.2637, 0.9999, 0.2508, 0.9978, 0.243, 0.8409, 0.2576, 0.3071, 0.281, 0.3083, 0.2752, 0.1816, 0.2397, 0.1791, 0.2465, 0.7289, 0.2764, 0.8415, 0.2637, 0.8409, 0.2576, 0.7283, 0.271, 0.1791, 0.2465, 0.1816, 0.2397, 0.007338, 0.1633, 0.001924, 0.1715, 0.6243, 0.2892, 0.7289, 0.2764, 0.7283, 0.271, 0.6237, 0.2839, 0.007338, 0.1633, 0.1816, 0.2397, 0.2967, 0.05618, 0.2499, 0.0001034, 0.5259, 0.05765, 0.5215, 0.2914, 0.6237, 0.2839, 0.6047, 0.03664, 0.4484, 0.06997, 0.4182, 0.2899, 0.5215, 0.2914, 0.5259, 0.05765, 0.3719, 0.07134, 0.3083, 0.2752, 0.4182, 0.2899, 0.4484, 0.06997, 0.8409, 0.2576, 0.9978, 0.243, 0.8515, 0.003345, 0.773, 0.0168, 0.2967, 0.05618, 0.1816, 0.2397, 0.3083, 0.2752, 0.3719, 0.07134, 0.6047, 0.03664, 0.6237, 0.2839, 0.7283, 0.271, 0.6846, 0.007202, 0.7283, 0.271, 0.8409, 0.2576, 0.773, 0.0168, 0.6846, 0.007202, 0.262, 0.4619, 0.2233, 0.5005, 0.2233, 0.5552, 0.262, 0.5939, 0.3166, 0.5939, 0.3553, 0.5552, 0.3553, 0.5005, 0.3166, 0.4619, 0.266, 0.4616, 0.3927, 0.4614, 0.3923, 0.4496, 0.2665, 0.4482])
me_circle.materials.append(mat_material_001)
me_circle.use_remesh_preserve_volume = False
me_circle.use_remesh_preserve_attributes = False
me_circle.use_mirror_vertex_groups = False
me_circle.update()

# ---- objects
ob_cup = bpy.data.objects.new('cup', me_circle_003)
ob_ucx_cup = bpy.data.objects.new('UCX_cup', me_circle_001)
ob_dish = bpy.data.objects.new('dish', me_circle)

# ---- transforms, parenting, visibility, modifiers, constraints
ob_cup.location = (0.0, 0.0, 0.0)
ob_cup.lineart.crease_threshold = 0.0
ob_ucx_cup.location = (0.0, 0.0, 0.0)
ob_ucx_cup.scale = (0.6941, 0.6941, 1.0)
ob_ucx_cup.hide_viewport = True
ob_ucx_cup.lineart.crease_threshold = 0.0
ob_dish.location = (0.0, 0.0, 0.0)
ob_dish.lineart.crease_threshold = 0.0

# ---- collection membership
col_collection_1.objects.link(ob_cup)
col_collection_1.objects.link(ob_ucx_cup)
col_collection_1.objects.link(ob_dish)

# ---- scene / render settings (as saved in the file)
scene.frame_start = 1; scene.frame_end = 250; scene.frame_set(1)
scene.render.engine = 'CYCLES'
scene.render.resolution_percentage = 50
scene.render.dither_intensity = 0.0
scene.cycles.use_denoising = False
scene.cycles.samples = 10
scene.cycles.sampling_pattern = 'TABULATED_SOBOL'
scene.cycles.light_sampling_threshold = 0.0
scene.cycles.use_adaptive_sampling = False
scene.cycles.use_light_tree = False
scene.cycles.blur_glossy = 0.0
scene.cycles.pixel_filter_type = 'GAUSSIAN'
scene.cycles.sample_clamp_indirect = 0.0
scene.view_settings.view_transform = 'Standard'
bpy.context.view_layer.update()

# ---- added for rendering (the .blend has no active camera and no usable light): camera, sun
cam_auto = bpy.data.cameras.new('AutoCamera')
cam_auto.lens = 50.0
cam_auto.sensor_width = 36.0
cam_auto.clip_end = 1000.0
ob_auto_camera = bpy.data.objects.new('AutoCamera', cam_auto)
scene.collection.objects.link(ob_auto_camera)
ob_auto_camera.location = (20.3965, -24.4759, 19.1912)
ob_auto_camera.rotation_euler = (1.09748, -7.21219e-08, 0.694738)
scene.camera = ob_auto_camera
light_auto_sun = bpy.data.lights.new('AutoSun', 'SUN')
light_auto_sun.energy = 3.0
light_auto_sun.angle = 0.0523599
ob_auto_sun = bpy.data.objects.new('AutoSun', light_auto_sun)
scene.collection.objects.link(ob_auto_sun)
ob_auto_sun.rotation_euler = (0.872665, 0.174533, 0.523599)
bpy.context.view_layer.update()
